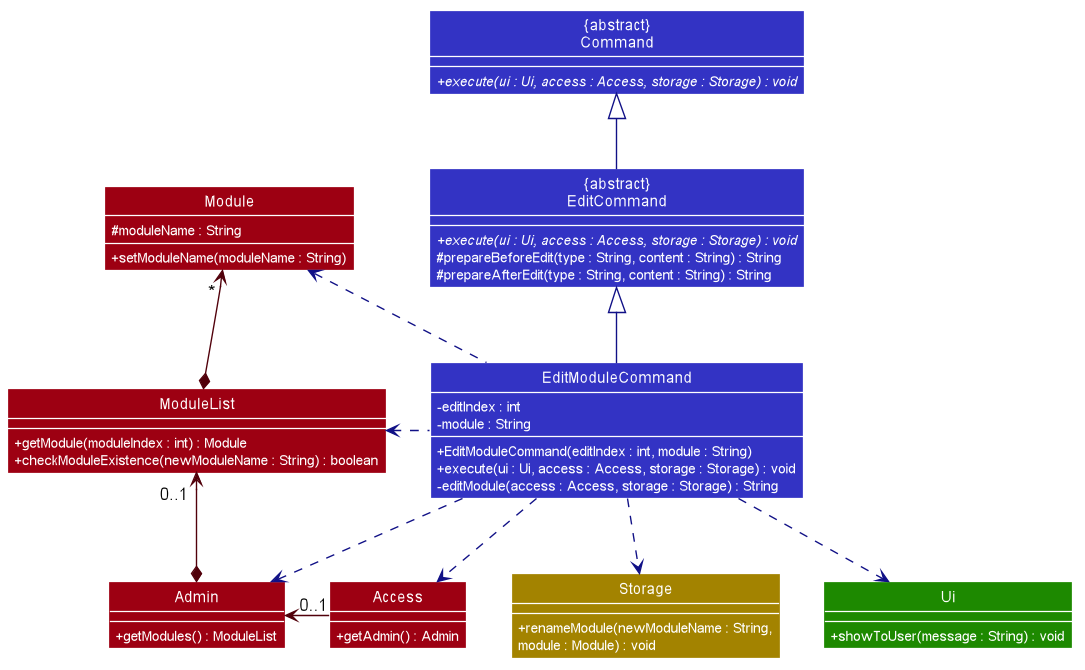

The diagram above was rendered by PlantUML. Its source (embedded in the PNG):
@startuml








skinparam BackgroundColor #FFFFFFF

skinparam Shadowing false

skinparam Class {
    FontColor #FFFFFF
    BorderThickness 1
    BorderColor #FFFFFF
    StereotypeFontColor #FFFFFF
    FontName Arial
}

skinparam Actor {
    BorderColor #000000
    Color #000000
    FontName Arial
}

skinparam Sequence {
    MessageAlign center
    BoxFontSize 15
    BoxPadding 0
    BoxFontColor #FFFFFF
    FontName Arial
}

skinparam Participant {
    FontColor #FFFFFFF
    Padding 20
}

skinparam MinClassWidth 50
skinparam ParticipantPadding 10
skinparam Shadowing false
skinparam DefaultTextAlignment center
skinparam packageStyle Rectangle
skinparam classAttributeIconSize 0
skinparam classAttributeFontColor white

hide footbox
hide members
hide circle
show member
skinparam arrowThickness 1.1

Class "{abstract}\nCommand" as Command #3333C4 {
    + {abstract} execute(ui : Ui, access : Access, storage : Storage) : void
}
Class "{abstract}\nEditCommand" as EditCommand #3333C4 {
    + {abstract} execute(ui : Ui, access : Access, storage : Storage) : void
    # prepareBeforeEdit(type : String, content : String) : String
    # prepareAfterEdit(type : String, content : String) : String
}
Class EditModuleCommand #3333C4 {
    - editIndex : int
    - module : String
    + EditModuleCommand(editIndex : int, module : String)
    + execute(ui : Ui, access : Access, storage : Storage) : void
    - editModule(access : Access, storage : Storage) : String
}

Class Access #9D0012 {
    + getAdmin() : Admin
}
Class Admin #9D0012 {
    + getModules() : ModuleList
}
Class ModuleList #9D0012 {
    + getModule(moduleIndex : int) : Module
    + checkModuleExistence(newModuleName : String) : boolean
}
Class Module #9D0012 {
    # moduleName : String
    + setModuleName(moduleName : String)
}

Class Storage #A38300 {
    + renameModule(newModuleName : String,
    module : Module) : void
}

Class Ui #1D8900 {
    + showToUser(message : String) : void
}

EditCommand -up[#101086]-|> Command
EditModuleCommand -up[#101086]-|> EditCommand

EditModuleCommand .down[#101086].> Access
EditModuleCommand .down[#101086].> Storage
EditModuleCommand .down[#101086].> Ui

Access -left[#51000A]-> " 0..1 " Admin

Admin *-up[#51000A]-> " 0..1 " ModuleList
ModuleList *-up[#51000A]-> " * " Module


EditModuleCommand .down[#101086].> Admin
EditModuleCommand .left[#101086].> ModuleList
EditModuleCommand .up[#101086].> Module

@enduml